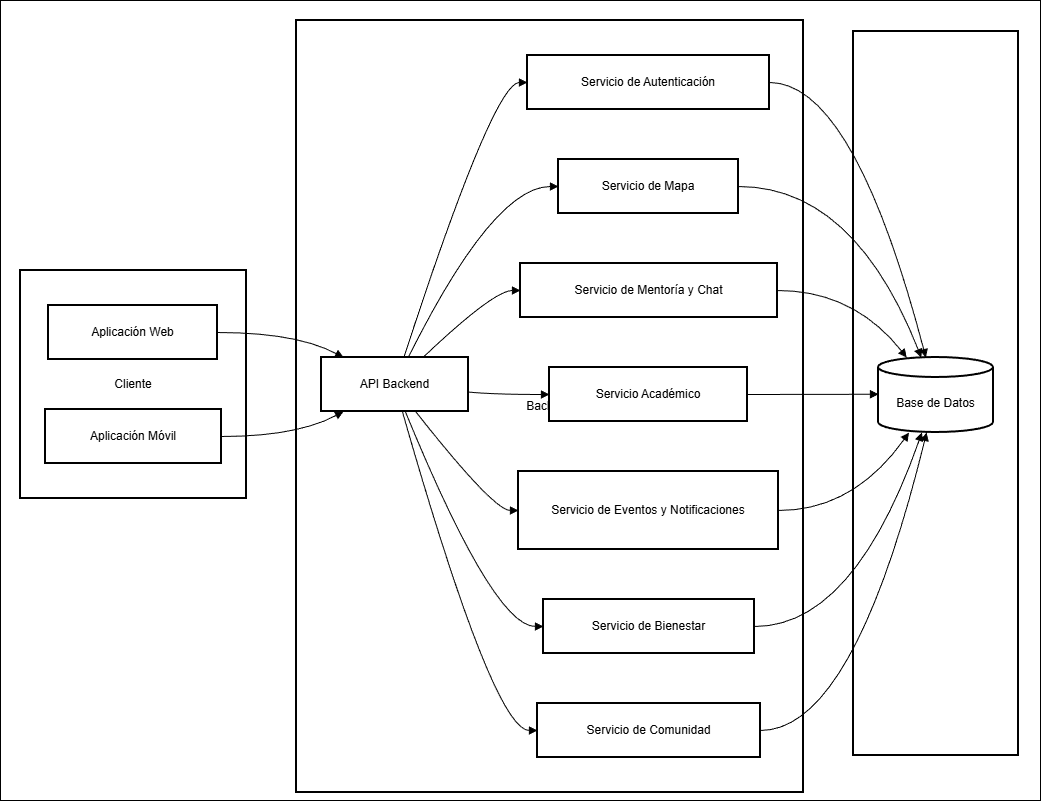

The diagram above was exported from draw.io. Its source (the exported page's mxGraphModel, read from the mxfile embedded in the PNG):
<mxGraphModel dx="2066" dy="1209" grid="1" gridSize="10" guides="1" tooltips="1" connect="1" arrows="1" fold="1" page="1" pageScale="1" pageWidth="827" pageHeight="1169" math="0" shadow="0">
  <root>
    <mxCell id="0" />
    <mxCell id="1" parent="0" />
    <mxCell id="fhSE9mC9DI4ag5QHIthm-31" parent="1" style="rounded=0;whiteSpace=wrap;html=1;" value="" vertex="1">
      <mxGeometry height="800" width="1040" as="geometry" />
    </mxCell>
    <mxCell id="fhSE9mC9DI4ag5QHIthm-1" parent="1" style="whiteSpace=wrap;strokeWidth=2;" value="Base_de_Datos" vertex="1">
      <mxGeometry height="724" width="165" x="853" y="31" as="geometry" />
    </mxCell>
    <mxCell id="fhSE9mC9DI4ag5QHIthm-2" parent="1" style="whiteSpace=wrap;strokeWidth=2;" value="Backend" vertex="1">
      <mxGeometry height="772" width="507" x="296" y="20" as="geometry" />
    </mxCell>
    <mxCell id="fhSE9mC9DI4ag5QHIthm-3" parent="1" style="whiteSpace=wrap;strokeWidth=2;" value="Cliente" vertex="1">
      <mxGeometry height="228" width="226" x="20" y="270" as="geometry" />
    </mxCell>
    <mxCell id="fhSE9mC9DI4ag5QHIthm-4" parent="1" style="whiteSpace=wrap;strokeWidth=2;" value="Aplicación Web" vertex="1">
      <mxGeometry height="54" width="169" x="48" y="305" as="geometry" />
    </mxCell>
    <mxCell id="fhSE9mC9DI4ag5QHIthm-5" parent="1" style="whiteSpace=wrap;strokeWidth=2;" value="Aplicación Móvil" vertex="1">
      <mxGeometry height="54" width="176" x="45" y="409" as="geometry" />
    </mxCell>
    <mxCell id="fhSE9mC9DI4ag5QHIthm-6" parent="1" style="whiteSpace=wrap;strokeWidth=2;" value="API Backend" vertex="1">
      <mxGeometry height="54" width="147" x="321" y="357" as="geometry" />
    </mxCell>
    <mxCell id="fhSE9mC9DI4ag5QHIthm-7" parent="1" style="whiteSpace=wrap;strokeWidth=2;" value="Servicio de Autenticación" vertex="1">
      <mxGeometry height="54" width="242" x="527" y="55" as="geometry" />
    </mxCell>
    <mxCell id="fhSE9mC9DI4ag5QHIthm-8" parent="1" style="whiteSpace=wrap;strokeWidth=2;" value="Servicio de Mapa" vertex="1">
      <mxGeometry height="54" width="180" x="558" y="159" as="geometry" />
    </mxCell>
    <mxCell id="fhSE9mC9DI4ag5QHIthm-9" parent="1" style="whiteSpace=wrap;strokeWidth=2;" value="Servicio de Mentoría y Chat" vertex="1">
      <mxGeometry height="54" width="257" x="520" y="263" as="geometry" />
    </mxCell>
    <mxCell id="fhSE9mC9DI4ag5QHIthm-10" parent="1" style="whiteSpace=wrap;strokeWidth=2;" value="Servicio Académico" vertex="1">
      <mxGeometry height="54" width="198" x="549" y="367" as="geometry" />
    </mxCell>
    <mxCell id="fhSE9mC9DI4ag5QHIthm-11" parent="1" style="whiteSpace=wrap;strokeWidth=2;" value="Servicio de Eventos y Notificaciones" vertex="1">
      <mxGeometry height="78" width="260" x="518" y="471" as="geometry" />
    </mxCell>
    <mxCell id="fhSE9mC9DI4ag5QHIthm-12" parent="1" style="whiteSpace=wrap;strokeWidth=2;" value="Servicio de Bienestar" vertex="1">
      <mxGeometry height="54" width="211" x="543" y="599" as="geometry" />
    </mxCell>
    <mxCell id="fhSE9mC9DI4ag5QHIthm-13" parent="1" style="whiteSpace=wrap;strokeWidth=2;" value="Servicio de Comunidad" vertex="1">
      <mxGeometry height="54" width="223" x="537" y="703" as="geometry" />
    </mxCell>
    <mxCell id="fhSE9mC9DI4ag5QHIthm-14" parent="1" style="shape=cylinder3;boundedLbl=1;backgroundOutline=1;size=10;strokeWidth=2;whiteSpace=wrap;" value="Base de Datos" vertex="1">
      <mxGeometry height="75" width="115" x="878" y="357" as="geometry" />
    </mxCell>
    <mxCell id="fhSE9mC9DI4ag5QHIthm-15" edge="1" parent="1" source="fhSE9mC9DI4ag5QHIthm-4" style="curved=1;startArrow=none;endArrow=block;exitX=1;exitY=0.5;entryX=0.15;entryY=0;rounded=0;" target="fhSE9mC9DI4ag5QHIthm-6" value="">
      <mxGeometry relative="1" as="geometry">
        <Array as="points">
          <mxPoint x="296" y="332" />
        </Array>
      </mxGeometry>
    </mxCell>
    <mxCell id="fhSE9mC9DI4ag5QHIthm-16" edge="1" parent="1" source="fhSE9mC9DI4ag5QHIthm-5" style="curved=1;startArrow=none;endArrow=block;exitX=1;exitY=0.5;entryX=0.15;entryY=1;rounded=0;" target="fhSE9mC9DI4ag5QHIthm-6" value="">
      <mxGeometry relative="1" as="geometry">
        <Array as="points">
          <mxPoint x="296" y="436" />
        </Array>
      </mxGeometry>
    </mxCell>
    <mxCell id="fhSE9mC9DI4ag5QHIthm-17" edge="1" parent="1" source="fhSE9mC9DI4ag5QHIthm-6" style="curved=1;startArrow=none;endArrow=block;exitX=0.56;exitY=0;entryX=0;entryY=0.5;rounded=0;" target="fhSE9mC9DI4ag5QHIthm-7" value="">
      <mxGeometry relative="1" as="geometry">
        <Array as="points">
          <mxPoint x="493" y="82" />
        </Array>
      </mxGeometry>
    </mxCell>
    <mxCell id="fhSE9mC9DI4ag5QHIthm-18" edge="1" parent="1" source="fhSE9mC9DI4ag5QHIthm-6" style="curved=1;startArrow=none;endArrow=block;exitX=0.59;exitY=0;entryX=0;entryY=0.5;rounded=0;" target="fhSE9mC9DI4ag5QHIthm-8" value="">
      <mxGeometry relative="1" as="geometry">
        <Array as="points">
          <mxPoint x="493" y="186" />
        </Array>
      </mxGeometry>
    </mxCell>
    <mxCell id="fhSE9mC9DI4ag5QHIthm-19" edge="1" parent="1" source="fhSE9mC9DI4ag5QHIthm-6" style="curved=1;startArrow=none;endArrow=block;exitX=0.69;exitY=0;entryX=0;entryY=0.5;rounded=0;" target="fhSE9mC9DI4ag5QHIthm-9" value="">
      <mxGeometry relative="1" as="geometry">
        <Array as="points">
          <mxPoint x="493" y="290" />
        </Array>
      </mxGeometry>
    </mxCell>
    <mxCell id="fhSE9mC9DI4ag5QHIthm-20" edge="1" parent="1" source="fhSE9mC9DI4ag5QHIthm-6" style="curved=1;startArrow=none;endArrow=block;exitX=1;exitY=0.64;entryX=0;entryY=0.5;rounded=0;" target="fhSE9mC9DI4ag5QHIthm-10" value="">
      <mxGeometry relative="1" as="geometry">
        <Array as="points">
          <mxPoint x="493" y="394" />
        </Array>
      </mxGeometry>
    </mxCell>
    <mxCell id="fhSE9mC9DI4ag5QHIthm-21" edge="1" parent="1" source="fhSE9mC9DI4ag5QHIthm-6" style="curved=1;startArrow=none;endArrow=block;exitX=0.64;exitY=1;entryX=0;entryY=0.5;rounded=0;" target="fhSE9mC9DI4ag5QHIthm-11" value="">
      <mxGeometry relative="1" as="geometry">
        <Array as="points">
          <mxPoint x="493" y="510" />
        </Array>
      </mxGeometry>
    </mxCell>
    <mxCell id="fhSE9mC9DI4ag5QHIthm-22" edge="1" parent="1" source="fhSE9mC9DI4ag5QHIthm-6" style="curved=1;startArrow=none;endArrow=block;exitX=0.57;exitY=1;entryX=0;entryY=0.5;rounded=0;" target="fhSE9mC9DI4ag5QHIthm-12" value="">
      <mxGeometry relative="1" as="geometry">
        <Array as="points">
          <mxPoint x="493" y="626" />
        </Array>
      </mxGeometry>
    </mxCell>
    <mxCell id="fhSE9mC9DI4ag5QHIthm-23" edge="1" parent="1" source="fhSE9mC9DI4ag5QHIthm-6" style="curved=1;startArrow=none;endArrow=block;exitX=0.55;exitY=1;entryX=0;entryY=0.5;rounded=0;" target="fhSE9mC9DI4ag5QHIthm-13" value="">
      <mxGeometry relative="1" as="geometry">
        <Array as="points">
          <mxPoint x="493" y="730" />
        </Array>
      </mxGeometry>
    </mxCell>
    <mxCell id="fhSE9mC9DI4ag5QHIthm-24" edge="1" parent="1" source="fhSE9mC9DI4ag5QHIthm-7" style="curved=1;startArrow=none;endArrow=block;exitX=1;exitY=0.5;entryX=0.41;entryY=-0.01;rounded=0;" target="fhSE9mC9DI4ag5QHIthm-14" value="">
      <mxGeometry relative="1" as="geometry">
        <Array as="points">
          <mxPoint x="853" y="82" />
        </Array>
      </mxGeometry>
    </mxCell>
    <mxCell id="fhSE9mC9DI4ag5QHIthm-25" edge="1" parent="1" source="fhSE9mC9DI4ag5QHIthm-8" style="curved=1;startArrow=none;endArrow=block;exitX=1;exitY=0.5;entryX=0.37;entryY=-0.01;rounded=0;" target="fhSE9mC9DI4ag5QHIthm-14" value="">
      <mxGeometry relative="1" as="geometry">
        <Array as="points">
          <mxPoint x="853" y="186" />
        </Array>
      </mxGeometry>
    </mxCell>
    <mxCell id="fhSE9mC9DI4ag5QHIthm-26" edge="1" parent="1" source="fhSE9mC9DI4ag5QHIthm-9" style="curved=1;startArrow=none;endArrow=block;exitX=1;exitY=0.5;entryX=0.24;entryY=-0.01;rounded=0;" target="fhSE9mC9DI4ag5QHIthm-14" value="">
      <mxGeometry relative="1" as="geometry">
        <Array as="points">
          <mxPoint x="853" y="290" />
        </Array>
      </mxGeometry>
    </mxCell>
    <mxCell id="fhSE9mC9DI4ag5QHIthm-27" edge="1" parent="1" source="fhSE9mC9DI4ag5QHIthm-10" style="curved=1;startArrow=none;endArrow=block;exitX=1;exitY=0.5;entryX=0;entryY=0.49;rounded=0;" target="fhSE9mC9DI4ag5QHIthm-14" value="">
      <mxGeometry relative="1" as="geometry">
        <Array as="points" />
      </mxGeometry>
    </mxCell>
    <mxCell id="fhSE9mC9DI4ag5QHIthm-28" edge="1" parent="1" source="fhSE9mC9DI4ag5QHIthm-11" style="curved=1;startArrow=none;endArrow=block;exitX=1;exitY=0.5;entryX=0.27;entryY=0.99;rounded=0;" target="fhSE9mC9DI4ag5QHIthm-14" value="">
      <mxGeometry relative="1" as="geometry">
        <Array as="points">
          <mxPoint x="853" y="510" />
        </Array>
      </mxGeometry>
    </mxCell>
    <mxCell id="fhSE9mC9DI4ag5QHIthm-29" edge="1" parent="1" source="fhSE9mC9DI4ag5QHIthm-12" style="curved=1;startArrow=none;endArrow=block;exitX=1;exitY=0.5;entryX=0.38;entryY=0.99;rounded=0;" target="fhSE9mC9DI4ag5QHIthm-14" value="">
      <mxGeometry relative="1" as="geometry">
        <Array as="points">
          <mxPoint x="853" y="626" />
        </Array>
      </mxGeometry>
    </mxCell>
    <mxCell id="fhSE9mC9DI4ag5QHIthm-30" edge="1" parent="1" source="fhSE9mC9DI4ag5QHIthm-13" style="curved=1;startArrow=none;endArrow=block;exitX=1;exitY=0.5;entryX=0.42;entryY=0.99;rounded=0;" target="fhSE9mC9DI4ag5QHIthm-14" value="">
      <mxGeometry relative="1" as="geometry">
        <Array as="points">
          <mxPoint x="853" y="730" />
        </Array>
      </mxGeometry>
    </mxCell>
  </root>
</mxGraphModel>